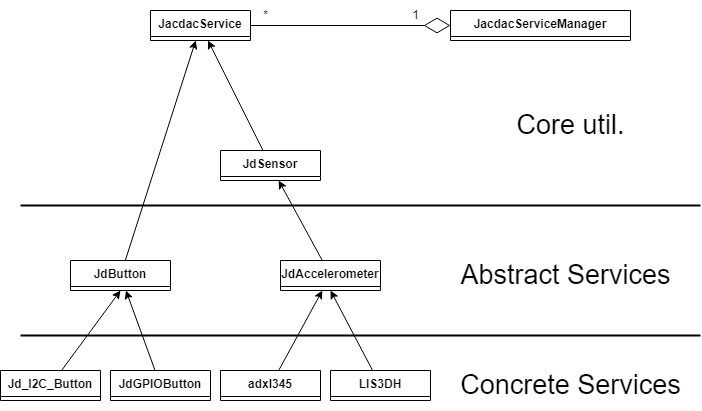

The diagram above was exported from draw.io. Its source (the exported page's mxGraphModel, read from the mxfile embedded in the PNG):
<mxGraphModel dx="1434" dy="796" grid="1" gridSize="10" guides="1" tooltips="1" connect="1" arrows="1" fold="1" page="1" pageScale="1" pageWidth="850" pageHeight="1100" math="0" shadow="0">
  <root>
    <mxCell id="0" />
    <mxCell id="1" parent="0" />
    <mxCell id="OMcKP_Teb9p3QMFGhlFa-16" value="" style="rounded=0;orthogonalLoop=1;jettySize=auto;html=1;" parent="1" source="OMcKP_Teb9p3QMFGhlFa-12" target="OMcKP_Teb9p3QMFGhlFa-4" edge="1">
      <mxGeometry relative="1" as="geometry" />
    </mxCell>
    <mxCell id="OMcKP_Teb9p3QMFGhlFa-21" value="" style="rounded=0;orthogonalLoop=1;jettySize=auto;html=1;" parent="1" source="OMcKP_Teb9p3QMFGhlFa-17" target="OMcKP_Teb9p3QMFGhlFa-4" edge="1">
      <mxGeometry relative="1" as="geometry" />
    </mxCell>
    <mxCell id="OMcKP_Teb9p3QMFGhlFa-4" value="JacdacService" style="swimlane;fontStyle=1;align=center;verticalAlign=top;childLayout=stackLayout;horizontal=1;startSize=26;horizontalStack=0;resizeParent=1;resizeParentMax=0;resizeLast=0;collapsible=1;marginBottom=0;whiteSpace=wrap;html=1;" parent="1" vertex="1" collapsed="1">
      <mxGeometry x="150" y="210" width="100" height="30" as="geometry">
        <mxRectangle x="150" y="210" width="160" height="86" as="alternateBounds" />
      </mxGeometry>
    </mxCell>
    <mxCell id="OMcKP_Teb9p3QMFGhlFa-5" value="+ field: type" style="text;strokeColor=none;fillColor=none;align=left;verticalAlign=top;spacingLeft=4;spacingRight=4;overflow=hidden;rotatable=0;points=[[0,0.5],[1,0.5]];portConstraint=eastwest;whiteSpace=wrap;html=1;" parent="OMcKP_Teb9p3QMFGhlFa-4" vertex="1">
      <mxGeometry y="26" width="160" height="26" as="geometry" />
    </mxCell>
    <mxCell id="OMcKP_Teb9p3QMFGhlFa-6" value="" style="line;strokeWidth=1;fillColor=none;align=left;verticalAlign=middle;spacingTop=-1;spacingLeft=3;spacingRight=3;rotatable=0;labelPosition=right;points=[];portConstraint=eastwest;strokeColor=inherit;" parent="OMcKP_Teb9p3QMFGhlFa-4" vertex="1">
      <mxGeometry y="52" width="160" height="8" as="geometry" />
    </mxCell>
    <mxCell id="OMcKP_Teb9p3QMFGhlFa-7" value="+ method(type): type" style="text;strokeColor=none;fillColor=none;align=left;verticalAlign=top;spacingLeft=4;spacingRight=4;overflow=hidden;rotatable=0;points=[[0,0.5],[1,0.5]];portConstraint=eastwest;whiteSpace=wrap;html=1;" parent="OMcKP_Teb9p3QMFGhlFa-4" vertex="1">
      <mxGeometry y="60" width="160" height="26" as="geometry" />
    </mxCell>
    <mxCell id="OMcKP_Teb9p3QMFGhlFa-26" value="" style="rounded=0;orthogonalLoop=1;jettySize=auto;html=1;" parent="1" source="OMcKP_Teb9p3QMFGhlFa-22" target="OMcKP_Teb9p3QMFGhlFa-12" edge="1">
      <mxGeometry relative="1" as="geometry" />
    </mxCell>
    <mxCell id="OMcKP_Teb9p3QMFGhlFa-12" value="JdButton" style="swimlane;fontStyle=1;align=center;verticalAlign=top;childLayout=stackLayout;horizontal=1;startSize=26;horizontalStack=0;resizeParent=1;resizeParentMax=0;resizeLast=0;collapsible=1;marginBottom=0;whiteSpace=wrap;html=1;" parent="1" vertex="1" collapsed="1">
      <mxGeometry x="70" y="460" width="100" height="30" as="geometry">
        <mxRectangle x="150" y="210" width="160" height="86" as="alternateBounds" />
      </mxGeometry>
    </mxCell>
    <mxCell id="OMcKP_Teb9p3QMFGhlFa-13" value="+ field: type" style="text;strokeColor=none;fillColor=none;align=left;verticalAlign=top;spacingLeft=4;spacingRight=4;overflow=hidden;rotatable=0;points=[[0,0.5],[1,0.5]];portConstraint=eastwest;whiteSpace=wrap;html=1;" parent="OMcKP_Teb9p3QMFGhlFa-12" vertex="1">
      <mxGeometry y="26" width="160" height="26" as="geometry" />
    </mxCell>
    <mxCell id="OMcKP_Teb9p3QMFGhlFa-14" value="" style="line;strokeWidth=1;fillColor=none;align=left;verticalAlign=middle;spacingTop=-1;spacingLeft=3;spacingRight=3;rotatable=0;labelPosition=right;points=[];portConstraint=eastwest;strokeColor=inherit;" parent="OMcKP_Teb9p3QMFGhlFa-12" vertex="1">
      <mxGeometry y="52" width="160" height="8" as="geometry" />
    </mxCell>
    <mxCell id="OMcKP_Teb9p3QMFGhlFa-15" value="+ method(type): type" style="text;strokeColor=none;fillColor=none;align=left;verticalAlign=top;spacingLeft=4;spacingRight=4;overflow=hidden;rotatable=0;points=[[0,0.5],[1,0.5]];portConstraint=eastwest;whiteSpace=wrap;html=1;" parent="OMcKP_Teb9p3QMFGhlFa-12" vertex="1">
      <mxGeometry y="60" width="160" height="26" as="geometry" />
    </mxCell>
    <mxCell id="OMcKP_Teb9p3QMFGhlFa-31" value="" style="rounded=0;orthogonalLoop=1;jettySize=auto;html=1;" parent="1" source="OMcKP_Teb9p3QMFGhlFa-27" target="OMcKP_Teb9p3QMFGhlFa-17" edge="1">
      <mxGeometry relative="1" as="geometry" />
    </mxCell>
    <mxCell id="OMcKP_Teb9p3QMFGhlFa-17" value="JdSensor" style="swimlane;fontStyle=1;align=center;verticalAlign=top;childLayout=stackLayout;horizontal=1;startSize=26;horizontalStack=0;resizeParent=1;resizeParentMax=0;resizeLast=0;collapsible=1;marginBottom=0;whiteSpace=wrap;html=1;" parent="1" vertex="1" collapsed="1">
      <mxGeometry x="220" y="350" width="100" height="30" as="geometry">
        <mxRectangle x="150" y="210" width="160" height="86" as="alternateBounds" />
      </mxGeometry>
    </mxCell>
    <mxCell id="OMcKP_Teb9p3QMFGhlFa-18" value="+ field: type" style="text;strokeColor=none;fillColor=none;align=left;verticalAlign=top;spacingLeft=4;spacingRight=4;overflow=hidden;rotatable=0;points=[[0,0.5],[1,0.5]];portConstraint=eastwest;whiteSpace=wrap;html=1;" parent="OMcKP_Teb9p3QMFGhlFa-17" vertex="1">
      <mxGeometry y="26" width="160" height="26" as="geometry" />
    </mxCell>
    <mxCell id="OMcKP_Teb9p3QMFGhlFa-19" value="" style="line;strokeWidth=1;fillColor=none;align=left;verticalAlign=middle;spacingTop=-1;spacingLeft=3;spacingRight=3;rotatable=0;labelPosition=right;points=[];portConstraint=eastwest;strokeColor=inherit;" parent="OMcKP_Teb9p3QMFGhlFa-17" vertex="1">
      <mxGeometry y="52" width="160" height="8" as="geometry" />
    </mxCell>
    <mxCell id="OMcKP_Teb9p3QMFGhlFa-20" value="+ method(type): type" style="text;strokeColor=none;fillColor=none;align=left;verticalAlign=top;spacingLeft=4;spacingRight=4;overflow=hidden;rotatable=0;points=[[0,0.5],[1,0.5]];portConstraint=eastwest;whiteSpace=wrap;html=1;" parent="OMcKP_Teb9p3QMFGhlFa-17" vertex="1">
      <mxGeometry y="60" width="160" height="26" as="geometry" />
    </mxCell>
    <mxCell id="OMcKP_Teb9p3QMFGhlFa-22" value="JdGPIOButton" style="swimlane;fontStyle=1;align=center;verticalAlign=top;childLayout=stackLayout;horizontal=1;startSize=26;horizontalStack=0;resizeParent=1;resizeParentMax=0;resizeLast=0;collapsible=1;marginBottom=0;whiteSpace=wrap;html=1;" parent="1" vertex="1" collapsed="1">
      <mxGeometry x="110" y="570" width="100" height="30" as="geometry">
        <mxRectangle x="150" y="210" width="160" height="86" as="alternateBounds" />
      </mxGeometry>
    </mxCell>
    <mxCell id="OMcKP_Teb9p3QMFGhlFa-23" value="+ field: type" style="text;strokeColor=none;fillColor=none;align=left;verticalAlign=top;spacingLeft=4;spacingRight=4;overflow=hidden;rotatable=0;points=[[0,0.5],[1,0.5]];portConstraint=eastwest;whiteSpace=wrap;html=1;" parent="OMcKP_Teb9p3QMFGhlFa-22" vertex="1">
      <mxGeometry y="26" width="160" height="26" as="geometry" />
    </mxCell>
    <mxCell id="OMcKP_Teb9p3QMFGhlFa-24" value="" style="line;strokeWidth=1;fillColor=none;align=left;verticalAlign=middle;spacingTop=-1;spacingLeft=3;spacingRight=3;rotatable=0;labelPosition=right;points=[];portConstraint=eastwest;strokeColor=inherit;" parent="OMcKP_Teb9p3QMFGhlFa-22" vertex="1">
      <mxGeometry y="52" width="160" height="8" as="geometry" />
    </mxCell>
    <mxCell id="OMcKP_Teb9p3QMFGhlFa-25" value="+ method(type): type" style="text;strokeColor=none;fillColor=none;align=left;verticalAlign=top;spacingLeft=4;spacingRight=4;overflow=hidden;rotatable=0;points=[[0,0.5],[1,0.5]];portConstraint=eastwest;whiteSpace=wrap;html=1;" parent="OMcKP_Teb9p3QMFGhlFa-22" vertex="1">
      <mxGeometry y="60" width="160" height="26" as="geometry" />
    </mxCell>
    <mxCell id="OMcKP_Teb9p3QMFGhlFa-36" value="" style="rounded=0;orthogonalLoop=1;jettySize=auto;html=1;" parent="1" source="OMcKP_Teb9p3QMFGhlFa-32" target="OMcKP_Teb9p3QMFGhlFa-27" edge="1">
      <mxGeometry relative="1" as="geometry" />
    </mxCell>
    <mxCell id="OMcKP_Teb9p3QMFGhlFa-27" value="JdAccelerometer" style="swimlane;fontStyle=1;align=center;verticalAlign=top;childLayout=stackLayout;horizontal=1;startSize=26;horizontalStack=0;resizeParent=1;resizeParentMax=0;resizeLast=0;collapsible=1;marginBottom=0;whiteSpace=wrap;html=1;" parent="1" vertex="1" collapsed="1">
      <mxGeometry x="280" y="460" width="100" height="30" as="geometry">
        <mxRectangle x="150" y="210" width="160" height="86" as="alternateBounds" />
      </mxGeometry>
    </mxCell>
    <mxCell id="OMcKP_Teb9p3QMFGhlFa-28" value="+ field: type" style="text;strokeColor=none;fillColor=none;align=left;verticalAlign=top;spacingLeft=4;spacingRight=4;overflow=hidden;rotatable=0;points=[[0,0.5],[1,0.5]];portConstraint=eastwest;whiteSpace=wrap;html=1;" parent="OMcKP_Teb9p3QMFGhlFa-27" vertex="1">
      <mxGeometry y="26" width="160" height="26" as="geometry" />
    </mxCell>
    <mxCell id="OMcKP_Teb9p3QMFGhlFa-29" value="" style="line;strokeWidth=1;fillColor=none;align=left;verticalAlign=middle;spacingTop=-1;spacingLeft=3;spacingRight=3;rotatable=0;labelPosition=right;points=[];portConstraint=eastwest;strokeColor=inherit;" parent="OMcKP_Teb9p3QMFGhlFa-27" vertex="1">
      <mxGeometry y="52" width="160" height="8" as="geometry" />
    </mxCell>
    <mxCell id="OMcKP_Teb9p3QMFGhlFa-30" value="+ method(type): type" style="text;strokeColor=none;fillColor=none;align=left;verticalAlign=top;spacingLeft=4;spacingRight=4;overflow=hidden;rotatable=0;points=[[0,0.5],[1,0.5]];portConstraint=eastwest;whiteSpace=wrap;html=1;" parent="OMcKP_Teb9p3QMFGhlFa-27" vertex="1">
      <mxGeometry y="60" width="160" height="26" as="geometry" />
    </mxCell>
    <mxCell id="OMcKP_Teb9p3QMFGhlFa-32" value="adxl345" style="swimlane;fontStyle=1;align=center;verticalAlign=top;childLayout=stackLayout;horizontal=1;startSize=26;horizontalStack=0;resizeParent=1;resizeParentMax=0;resizeLast=0;collapsible=1;marginBottom=0;whiteSpace=wrap;html=1;" parent="1" vertex="1" collapsed="1">
      <mxGeometry x="220" y="570" width="100" height="30" as="geometry">
        <mxRectangle x="150" y="210" width="160" height="86" as="alternateBounds" />
      </mxGeometry>
    </mxCell>
    <mxCell id="OMcKP_Teb9p3QMFGhlFa-33" value="+ field: type" style="text;strokeColor=none;fillColor=none;align=left;verticalAlign=top;spacingLeft=4;spacingRight=4;overflow=hidden;rotatable=0;points=[[0,0.5],[1,0.5]];portConstraint=eastwest;whiteSpace=wrap;html=1;" parent="OMcKP_Teb9p3QMFGhlFa-32" vertex="1">
      <mxGeometry y="26" width="160" height="26" as="geometry" />
    </mxCell>
    <mxCell id="OMcKP_Teb9p3QMFGhlFa-34" value="" style="line;strokeWidth=1;fillColor=none;align=left;verticalAlign=middle;spacingTop=-1;spacingLeft=3;spacingRight=3;rotatable=0;labelPosition=right;points=[];portConstraint=eastwest;strokeColor=inherit;" parent="OMcKP_Teb9p3QMFGhlFa-32" vertex="1">
      <mxGeometry y="52" width="160" height="8" as="geometry" />
    </mxCell>
    <mxCell id="OMcKP_Teb9p3QMFGhlFa-35" value="+ method(type): type" style="text;strokeColor=none;fillColor=none;align=left;verticalAlign=top;spacingLeft=4;spacingRight=4;overflow=hidden;rotatable=0;points=[[0,0.5],[1,0.5]];portConstraint=eastwest;whiteSpace=wrap;html=1;" parent="OMcKP_Teb9p3QMFGhlFa-32" vertex="1">
      <mxGeometry y="60" width="160" height="26" as="geometry" />
    </mxCell>
    <mxCell id="OMcKP_Teb9p3QMFGhlFa-37" value="JacdacServiceManager" style="swimlane;fontStyle=1;align=center;verticalAlign=top;childLayout=stackLayout;horizontal=1;startSize=26;horizontalStack=0;resizeParent=1;resizeParentMax=0;resizeLast=0;collapsible=1;marginBottom=0;whiteSpace=wrap;html=1;" parent="1" vertex="1" collapsed="1">
      <mxGeometry x="450" y="210" width="180" height="30" as="geometry">
        <mxRectangle x="530" y="210" width="160" height="86" as="alternateBounds" />
      </mxGeometry>
    </mxCell>
    <mxCell id="OMcKP_Teb9p3QMFGhlFa-38" value="+ field: type" style="text;strokeColor=none;fillColor=none;align=left;verticalAlign=top;spacingLeft=4;spacingRight=4;overflow=hidden;rotatable=0;points=[[0,0.5],[1,0.5]];portConstraint=eastwest;whiteSpace=wrap;html=1;" parent="OMcKP_Teb9p3QMFGhlFa-37" vertex="1">
      <mxGeometry y="26" width="160" height="26" as="geometry" />
    </mxCell>
    <mxCell id="OMcKP_Teb9p3QMFGhlFa-39" value="" style="line;strokeWidth=1;fillColor=none;align=left;verticalAlign=middle;spacingTop=-1;spacingLeft=3;spacingRight=3;rotatable=0;labelPosition=right;points=[];portConstraint=eastwest;strokeColor=inherit;" parent="OMcKP_Teb9p3QMFGhlFa-37" vertex="1">
      <mxGeometry y="52" width="160" height="8" as="geometry" />
    </mxCell>
    <mxCell id="OMcKP_Teb9p3QMFGhlFa-40" value="+ method(type): type" style="text;strokeColor=none;fillColor=none;align=left;verticalAlign=top;spacingLeft=4;spacingRight=4;overflow=hidden;rotatable=0;points=[[0,0.5],[1,0.5]];portConstraint=eastwest;whiteSpace=wrap;html=1;" parent="OMcKP_Teb9p3QMFGhlFa-37" vertex="1">
      <mxGeometry y="60" width="160" height="26" as="geometry" />
    </mxCell>
    <mxCell id="OMcKP_Teb9p3QMFGhlFa-41" value="" style="endArrow=diamondThin;endFill=0;endSize=24;html=1;rounded=0;exitX=1;exitY=0.5;exitDx=0;exitDy=0;entryX=0;entryY=0.5;entryDx=0;entryDy=0;" parent="1" source="OMcKP_Teb9p3QMFGhlFa-4" target="OMcKP_Teb9p3QMFGhlFa-37" edge="1">
      <mxGeometry width="160" relative="1" as="geometry">
        <mxPoint x="360" y="320" as="sourcePoint" />
        <mxPoint x="520" y="320" as="targetPoint" />
      </mxGeometry>
    </mxCell>
    <mxCell id="OMcKP_Teb9p3QMFGhlFa-47" value="1" style="text;html=1;align=center;verticalAlign=middle;resizable=0;points=[];autosize=1;strokeColor=none;fillColor=none;" parent="1" vertex="1">
      <mxGeometry x="400" y="200" width="30" height="30" as="geometry" />
    </mxCell>
    <mxCell id="OMcKP_Teb9p3QMFGhlFa-48" value="*" style="text;html=1;align=center;verticalAlign=middle;resizable=0;points=[];autosize=1;strokeColor=none;fillColor=none;" parent="1" vertex="1">
      <mxGeometry x="250" y="200" width="30" height="30" as="geometry" />
    </mxCell>
    <mxCell id="w1LqhymwyTIgNX16Ys1R-2" value="" style="line;strokeWidth=2;html=1;" parent="1" vertex="1">
      <mxGeometry x="20" y="400" width="680" height="10" as="geometry" />
    </mxCell>
    <mxCell id="w1LqhymwyTIgNX16Ys1R-3" value="" style="line;strokeWidth=2;html=1;" parent="1" vertex="1">
      <mxGeometry x="20" y="530" width="680" height="10" as="geometry" />
    </mxCell>
    <mxCell id="w1LqhymwyTIgNX16Ys1R-4" value="&lt;font style=&quot;font-size: 27px;&quot;&gt;Core util.&lt;/font&gt;" style="text;html=1;align=center;verticalAlign=middle;resizable=0;points=[];autosize=1;strokeColor=none;fillColor=none;" parent="1" vertex="1">
      <mxGeometry x="505" y="300" width="130" height="50" as="geometry" />
    </mxCell>
    <mxCell id="w1LqhymwyTIgNX16Ys1R-5" value="&lt;font style=&quot;font-size: 27px;&quot;&gt;Abstract Services&lt;/font&gt;" style="text;html=1;align=center;verticalAlign=middle;resizable=0;points=[];autosize=1;strokeColor=none;fillColor=none;" parent="1" vertex="1">
      <mxGeometry x="450" y="450" width="230" height="50" as="geometry" />
    </mxCell>
    <mxCell id="w1LqhymwyTIgNX16Ys1R-6" value="&lt;font style=&quot;font-size: 27px;&quot;&gt;Concrete Services&lt;/font&gt;" style="text;html=1;align=center;verticalAlign=middle;resizable=0;points=[];autosize=1;strokeColor=none;fillColor=none;" parent="1" vertex="1">
      <mxGeometry x="450" y="560" width="240" height="50" as="geometry" />
    </mxCell>
    <mxCell id="duBkgEtwNM-ChQZjsz9B-1" value="" style="rounded=0;orthogonalLoop=1;jettySize=auto;html=1;entryX=0.5;entryY=1;entryDx=0;entryDy=0;" edge="1" parent="1" source="duBkgEtwNM-ChQZjsz9B-2" target="OMcKP_Teb9p3QMFGhlFa-12">
      <mxGeometry relative="1" as="geometry">
        <mxPoint x="20" y="490" as="targetPoint" />
      </mxGeometry>
    </mxCell>
    <mxCell id="duBkgEtwNM-ChQZjsz9B-2" value="Jd_I2C_Button" style="swimlane;fontStyle=1;align=center;verticalAlign=top;childLayout=stackLayout;horizontal=1;startSize=26;horizontalStack=0;resizeParent=1;resizeParentMax=0;resizeLast=0;collapsible=1;marginBottom=0;whiteSpace=wrap;html=1;" vertex="1" collapsed="1" parent="1">
      <mxGeometry y="570" width="100" height="30" as="geometry">
        <mxRectangle x="150" y="210" width="160" height="86" as="alternateBounds" />
      </mxGeometry>
    </mxCell>
    <mxCell id="duBkgEtwNM-ChQZjsz9B-3" value="+ field: type" style="text;strokeColor=none;fillColor=none;align=left;verticalAlign=top;spacingLeft=4;spacingRight=4;overflow=hidden;rotatable=0;points=[[0,0.5],[1,0.5]];portConstraint=eastwest;whiteSpace=wrap;html=1;" vertex="1" parent="duBkgEtwNM-ChQZjsz9B-2">
      <mxGeometry y="26" width="160" height="26" as="geometry" />
    </mxCell>
    <mxCell id="duBkgEtwNM-ChQZjsz9B-4" value="" style="line;strokeWidth=1;fillColor=none;align=left;verticalAlign=middle;spacingTop=-1;spacingLeft=3;spacingRight=3;rotatable=0;labelPosition=right;points=[];portConstraint=eastwest;strokeColor=inherit;" vertex="1" parent="duBkgEtwNM-ChQZjsz9B-2">
      <mxGeometry y="52" width="160" height="8" as="geometry" />
    </mxCell>
    <mxCell id="duBkgEtwNM-ChQZjsz9B-5" value="+ method(type): type" style="text;strokeColor=none;fillColor=none;align=left;verticalAlign=top;spacingLeft=4;spacingRight=4;overflow=hidden;rotatable=0;points=[[0,0.5],[1,0.5]];portConstraint=eastwest;whiteSpace=wrap;html=1;" vertex="1" parent="duBkgEtwNM-ChQZjsz9B-2">
      <mxGeometry y="60" width="160" height="26" as="geometry" />
    </mxCell>
    <mxCell id="duBkgEtwNM-ChQZjsz9B-6" value="" style="rounded=0;orthogonalLoop=1;jettySize=auto;html=1;entryX=0.5;entryY=1;entryDx=0;entryDy=0;" edge="1" parent="1" source="duBkgEtwNM-ChQZjsz9B-7" target="OMcKP_Teb9p3QMFGhlFa-27">
      <mxGeometry relative="1" as="geometry">
        <mxPoint x="380" y="490" as="targetPoint" />
      </mxGeometry>
    </mxCell>
    <mxCell id="duBkgEtwNM-ChQZjsz9B-7" value="LIS3DH" style="swimlane;fontStyle=1;align=center;verticalAlign=top;childLayout=stackLayout;horizontal=1;startSize=26;horizontalStack=0;resizeParent=1;resizeParentMax=0;resizeLast=0;collapsible=1;marginBottom=0;whiteSpace=wrap;html=1;" vertex="1" collapsed="1" parent="1">
      <mxGeometry x="330" y="570" width="100" height="30" as="geometry">
        <mxRectangle x="150" y="210" width="160" height="86" as="alternateBounds" />
      </mxGeometry>
    </mxCell>
    <mxCell id="duBkgEtwNM-ChQZjsz9B-8" value="+ field: type" style="text;strokeColor=none;fillColor=none;align=left;verticalAlign=top;spacingLeft=4;spacingRight=4;overflow=hidden;rotatable=0;points=[[0,0.5],[1,0.5]];portConstraint=eastwest;whiteSpace=wrap;html=1;" vertex="1" parent="duBkgEtwNM-ChQZjsz9B-7">
      <mxGeometry y="26" width="160" height="26" as="geometry" />
    </mxCell>
    <mxCell id="duBkgEtwNM-ChQZjsz9B-9" value="" style="line;strokeWidth=1;fillColor=none;align=left;verticalAlign=middle;spacingTop=-1;spacingLeft=3;spacingRight=3;rotatable=0;labelPosition=right;points=[];portConstraint=eastwest;strokeColor=inherit;" vertex="1" parent="duBkgEtwNM-ChQZjsz9B-7">
      <mxGeometry y="52" width="160" height="8" as="geometry" />
    </mxCell>
    <mxCell id="duBkgEtwNM-ChQZjsz9B-10" value="+ method(type): type" style="text;strokeColor=none;fillColor=none;align=left;verticalAlign=top;spacingLeft=4;spacingRight=4;overflow=hidden;rotatable=0;points=[[0,0.5],[1,0.5]];portConstraint=eastwest;whiteSpace=wrap;html=1;" vertex="1" parent="duBkgEtwNM-ChQZjsz9B-7">
      <mxGeometry y="60" width="160" height="26" as="geometry" />
    </mxCell>
  </root>
</mxGraphModel>